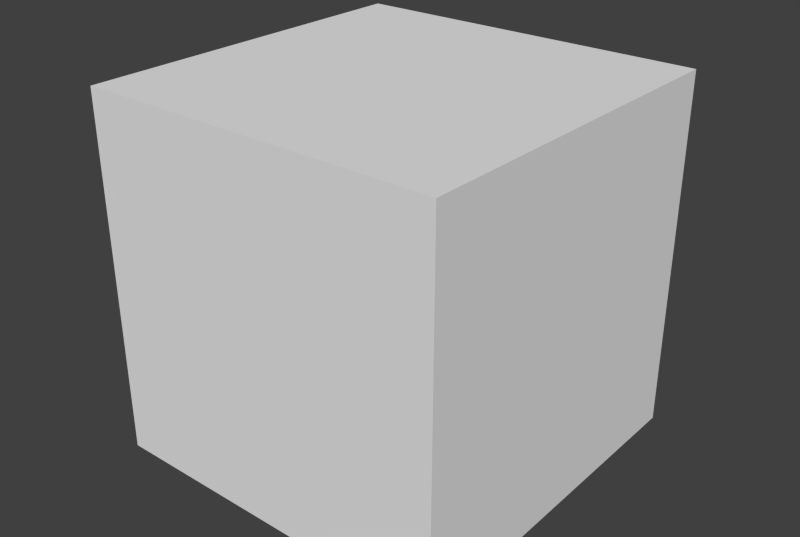 # Source: block_glass.blend  (saved by Blender 2.74.0; exported with 4.5.12 LTS)
import bpy
from mathutils import Matrix  # noqa: F401  (used for matrix-valued properties, if any)

bpy.ops.wm.read_factory_settings(use_empty=True)
scene = bpy.context.scene
scene.name = 'Scene'

# ---- collections
col_collection_1 = bpy.data.collections.new('Collection 1'); scene.collection.children.link(col_collection_1)

# ---- materials (node trees are filled in below, after node groups)
mat_glass = bpy.data.materials.new('glass')
mat_glass.alpha_threshold = 0.0
mat_glass.use_transparent_shadow = False
mat_glass.preview_render_type = 'CUBE'
mat_glass.roughness = 0.5
mat_glass.specular_intensity = 0.6

# ---- material node trees

# ---- world
world_world = bpy.data.worlds.new('World'); scene.world = world_world
world_world.color = (0.05088, 0.05088, 0.05088)
world_world.use_sun_shadow = False
world_world.sun_shadow_jitter_overblur = 0.0
world_world.cycles.sampling_method = 'MANUAL'
world_world.cycles.sample_map_resolution = 256

# ---- meshes
me_cube_001 = bpy.data.meshes.new('Cube.001')
me_cube_001.from_pydata([(-1.0, -1.0, -1.0), (-1.0, -1.0, 1.0), (-1.0, 1.0, -1.0), (-1.0, 1.0, 1.0), (1.0, -1.0, -1.0), (1.0, -1.0, 1.0), (1.0, 1.0, -1.0), (1.0, 1.0, 1.0)], [], [(1, 3, 2, 0), (3, 7, 6, 2), (7, 5, 4, 6), (5, 1, 0, 4), (0, 2, 6, 4), (5, 7, 3, 1)])
me_cube_001.materials.append(mat_glass)
me_cube_001.use_remesh_preserve_volume = False
me_cube_001.use_remesh_preserve_attributes = False
me_cube_001.use_mirror_vertex_groups = False
me_cube_001.update()

# ---- objects
ob_cube = bpy.data.objects.new('Cube', me_cube_001)

# ---- transforms, parenting, visibility, modifiers, constraints
ob_cube.location = (0.4525, 0.03464, 0.191)
ob_cube.lineart.crease_threshold = 0.0

# ---- collection membership
col_collection_1.objects.link(ob_cube)

# ---- scene / render settings (as saved in the file)
scene.frame_start = 1; scene.frame_end = 250; scene.frame_set(0)
scene.render.engine = 'BLENDER_EEVEE_NEXT'
scene.render.image_settings.compression = 90
scene.render.resolution_x = 1039
scene.render.resolution_y = 697
scene.render.dither_intensity = 0.0
scene.render.bake_margin = 2
scene.render.bake_bias = 0.0
scene.cycles.use_denoising = False
scene.cycles.samples = 10
scene.cycles.sampling_pattern = 'TABULATED_SOBOL'
scene.cycles.light_sampling_threshold = 0.0
scene.cycles.use_adaptive_sampling = False
scene.cycles.use_light_tree = False
scene.cycles.blur_glossy = 0.0
scene.cycles.volume_bounces = 1
scene.cycles.pixel_filter_type = 'GAUSSIAN'
scene.cycles.sample_clamp_indirect = 0.0
scene.view_settings.view_transform = 'Standard'
bpy.context.view_layer.update()

# ---- added for rendering (the .blend has no active camera and no usable light): camera, sun
cam_auto = bpy.data.cameras.new('AutoCamera')
cam_auto.lens = 50.0
cam_auto.sensor_width = 36.0
cam_auto.clip_end = 1000.0
ob_auto_camera = bpy.data.objects.new('AutoCamera', cam_auto)
scene.collection.objects.link(ob_auto_camera)
ob_auto_camera.location = (3.65756, -3.81145, 2.75504)
ob_auto_camera.rotation_euler = (1.09748, -7.21219e-08, 0.694738)
scene.camera = ob_auto_camera
light_auto_sun = bpy.data.lights.new('AutoSun', 'SUN')
light_auto_sun.energy = 3.0
light_auto_sun.angle = 0.0523599
ob_auto_sun = bpy.data.objects.new('AutoSun', light_auto_sun)
scene.collection.objects.link(ob_auto_sun)
ob_auto_sun.rotation_euler = (0.872665, 0.174533, 0.523599)
bpy.context.view_layer.update()
